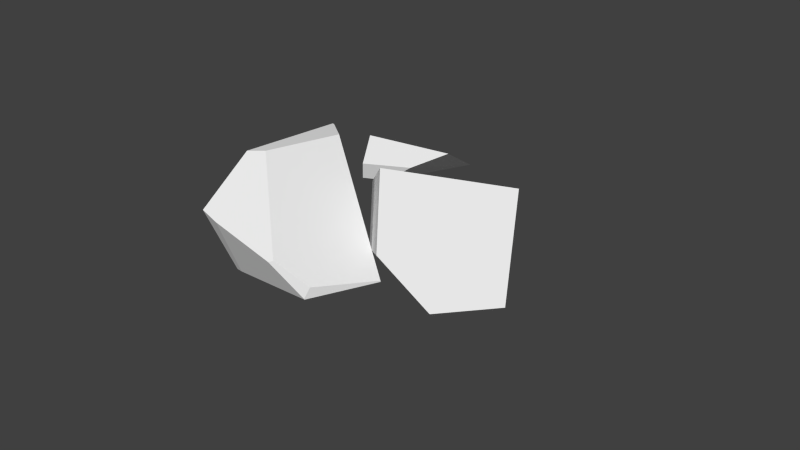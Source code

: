 # Source: rock_group_3.blend  (saved by Blender 2.75.0; exported with 4.5.12 LTS)
import bpy
from mathutils import Matrix  # noqa: F401  (used for matrix-valued properties, if any)

bpy.ops.wm.read_factory_settings(use_empty=True)
scene = bpy.context.scene
scene.name = 'Scene'

# ---- collections
col_collection_1 = bpy.data.collections.new('Collection 1'); scene.collection.children.link(col_collection_1)

# ---- materials (node trees are filled in below, after node groups)
mat_material = bpy.data.materials.new('Material')
mat_material.alpha_threshold = 0.0
mat_material.use_transparent_shadow = False
mat_material.roughness = 0.5
mat_material.line_color = (0.0, 0.0, 0.0, 1.0)

# ---- material node trees

# ---- world
world_world = bpy.data.worlds.new('World'); scene.world = world_world
world_world.color = (0.05088, 0.05088, 0.05088)
world_world.use_sun_shadow = False
world_world.sun_shadow_jitter_overblur = 0.0
world_world.cycles.sampling_method = 'MANUAL'
world_world.cycles.sample_map_resolution = 256

# ---- meshes
me_mesh_016 = bpy.data.meshes.new('Mesh.016')
me_mesh_016.from_pydata([(1.897, -3.128, -1.643), (1.897, -3.128, 0.4292), (1.896, -5.256, -1.643), (1.896, -4.766, 0.7177), (1.16, -3.128, -1.642), (1.335, -3.128, -0.4163), (0.8282, -3.458, -1.643), (0.9131, -3.466, -0.9955), (1.645, 0.4424, -1.493), (-0.6312, -0.9078, -1.21), (0.5287, 2.092, -2.609), (-1.968, 1.067, -2.547), (-0.8937, 2.438, -3.079), (1.638, 0.4653, -1.451), (-0.813, -0.4096, -0.2945), (1.403, 0.9276, -1.129), (0.6241, 2.007, -2.244), (-1.439, 0.8251, 0.5645), (-1.991, 1.132, -2.418), (-2.165, 1.791, -0.6712), (-1.416, 0.8407, 0.5575), (-1.54, 2.244, -1.384), (-1.89, 1.837, -0.6077), (-1.07, 2.409, -2.748), (-1.589, 2.27, -1.475), (-2.154, 1.804, -0.679), (-0.8947, 2.034, 0.6409), (-0.8109, 0.3296, 0.004886), (-1.759, 1.689, 1.909), (0.846, 1.955, 0.234), (0.843, 1.931, 0.2261), (-1.001, 0.01478, 0.214), (-1.777, 1.682, 1.935), (0.6372, 0.2993, -0.3191), (-0.3052, -1.074, 0.6184), (-1.761, 1.664, 1.98), (-1.273, 1.12, 3.311), (0.6389, -1.389, 0.561), (-0.04844, -1.154, 2.309), (0.8489, -1.455, 2.007), (0.8602, -1.458, 2.085), (1.171, 0.9334, 2.948), (0.6389, -1.389, 0.561), (0.8489, -1.455, 2.007), (0.8602, -1.458, 2.085), (-0.04844, -1.154, 2.309), (0.6372, 0.2993, -0.3191), (0.843, 1.931, 0.2261), (0.846, 1.955, 0.234), (-0.8947, 2.034, 0.6409), (-1.759, 1.689, 1.909), (-1.777, 1.682, 1.935), (-1.761, 1.664, 1.98), (-1.273, 1.12, 3.311)], [], [(5, 7, 3), (4, 0, 6), (3, 7, 6, 2), (6, 0, 2), (5, 1, 0, 4), (5, 4, 6, 7), (1, 5, 3), (1, 3, 2, 0), (20, 14, 13, 15), (14, 9, 8, 13), (11, 12, 10, 8, 9), (24, 21, 16), (16, 15, 13, 10), (17, 14, 20), (22, 17, 20), (22, 25, 17), (25, 19, 17), (25, 24, 19), (24, 23, 19), (23, 18, 19), (18, 11, 19), (19, 11, 9, 14, 17), (18, 23, 11), (8, 10, 13), (23, 12, 11), (23, 24, 12), (24, 16, 10, 12), (25, 22, 24), (22, 21, 24), (22, 20, 15, 16, 21), (49, 27, 50), (27, 49, 48, 47), (50, 27, 31, 51), (46, 27, 47), (31, 27, 34), (34, 45, 36, 52, 51, 31), (42, 34, 27, 46), (43, 34, 42), (45, 34, 43, 44), (41, 40, 39, 37, 33, 30, 29), (53, 41, 29, 26, 28, 32, 35), (41, 53, 38, 40)])
_k = set([(26, 28), (26, 29), (28, 32), (29, 30), (30, 33), (32, 35), (33, 37), (35, 53), (36, 45), (36, 52), (37, 39), (38, 40), (38, 53), (39, 40), (42, 43), (42, 46), (43, 44), (44, 45), (46, 47), (47, 48), (48, 49), (49, 50), (50, 51), (51, 52)])
me_mesh_016.attributes.new('sharp_edge', 'BOOLEAN', 'EDGE').data.foreach_set('value', [ (min(e.vertices), max(e.vertices)) in _k for e in me_mesh_016.edges])
me_mesh_016.materials.append(mat_material)
me_mesh_016.use_remesh_preserve_volume = False
me_mesh_016.use_remesh_preserve_attributes = False
me_mesh_016.use_mirror_vertex_groups = False
me_mesh_016.update()

# ---- objects
ob_cube_cell_003_cell_008 = bpy.data.objects.new('Cube_cell.003_cell.008', me_mesh_016)

# ---- transforms, parenting, visibility, modifiers, constraints
ob_cube_cell_003_cell_008.location = (-0.2658, 0.3759, 0.912)
ob_cube_cell_003_cell_008.rotation_euler = (-1.365, 4.168, -1.382)
ob_cube_cell_003_cell_008.scale = (1.0, 1.0, 1.0)
ob_cube_cell_003_cell_008.lineart.crease_threshold = 0.0

# ---- collection membership
col_collection_1.objects.link(ob_cube_cell_003_cell_008)

# ---- scene / render settings (as saved in the file)
scene.frame_start = 1; scene.frame_end = 250; scene.frame_set(144)
scene.render.engine = 'BLENDER_EEVEE_NEXT'
scene.render.resolution_percentage = 50
scene.render.dither_intensity = 0.0
scene.cycles.use_denoising = False
scene.cycles.samples = 10
scene.cycles.sampling_pattern = 'TABULATED_SOBOL'
scene.cycles.light_sampling_threshold = 0.0
scene.cycles.use_adaptive_sampling = False
scene.cycles.use_light_tree = False
scene.cycles.blur_glossy = 0.0
scene.cycles.pixel_filter_type = 'GAUSSIAN'
scene.cycles.sample_clamp_indirect = 0.0
scene.view_settings.view_transform = 'Standard'
bpy.context.view_layer.update()

# ---- added for rendering (the .blend has no active camera and no usable light): camera, sun
cam_auto = bpy.data.cameras.new('AutoCamera')
cam_auto.lens = 50.0
cam_auto.sensor_width = 36.0
cam_auto.clip_end = 1000.0
ob_auto_camera = bpy.data.objects.new('AutoCamera', cam_auto)
scene.collection.objects.link(ob_auto_camera)
ob_auto_camera.location = (14.1259, -16.2782, 11.8908)
ob_auto_camera.rotation_euler = (1.09748, -7.21219e-08, 0.694738)
scene.camera = ob_auto_camera
light_auto_sun = bpy.data.lights.new('AutoSun', 'SUN')
light_auto_sun.energy = 3.0
light_auto_sun.angle = 0.0523599
ob_auto_sun = bpy.data.objects.new('AutoSun', light_auto_sun)
scene.collection.objects.link(ob_auto_sun)
ob_auto_sun.rotation_euler = (0.872665, 0.174533, 0.523599)
bpy.context.view_layer.update()
